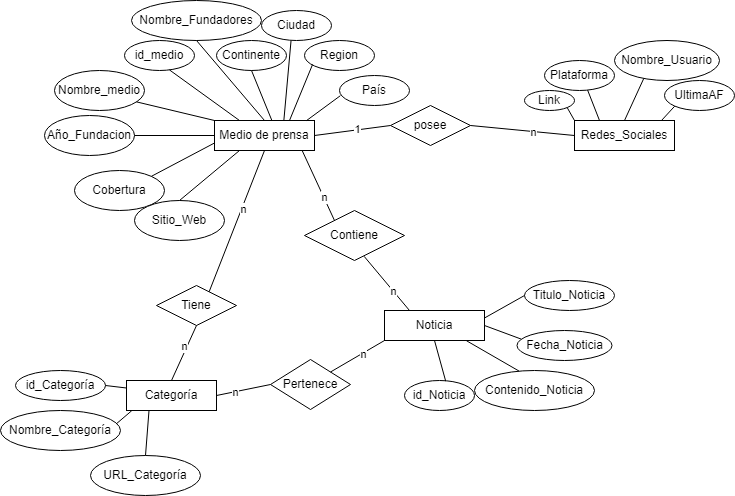

The diagram above was exported from draw.io. Its source (the exported page's mxGraphModel, read from the mxfile embedded in the PNG):
<mxGraphModel dx="1062" dy="571" grid="1" gridSize="10" guides="1" tooltips="1" connect="1" arrows="1" fold="1" page="1" pageScale="1" pageWidth="827" pageHeight="1169" math="0" shadow="0">
  <root>
    <mxCell id="0" />
    <mxCell id="1" parent="0" />
    <mxCell id="fIYVRUIsffmXjztaEHCl-1" value="Medio de prensa" style="rounded=0;whiteSpace=wrap;html=1;" vertex="1" parent="1">
      <mxGeometry x="254" y="295" width="100" height="30" as="geometry" />
    </mxCell>
    <mxCell id="fIYVRUIsffmXjztaEHCl-2" value="id_medio" style="ellipse;whiteSpace=wrap;html=1;" vertex="1" parent="1">
      <mxGeometry x="164" y="215" width="70" height="30" as="geometry" />
    </mxCell>
    <mxCell id="fIYVRUIsffmXjztaEHCl-3" value="Nombre_medio" style="ellipse;whiteSpace=wrap;html=1;" vertex="1" parent="1">
      <mxGeometry x="94" y="245" width="90" height="40" as="geometry" />
    </mxCell>
    <mxCell id="fIYVRUIsffmXjztaEHCl-4" value="Año_Fundacion" style="ellipse;whiteSpace=wrap;html=1;" vertex="1" parent="1">
      <mxGeometry x="84" y="290" width="90" height="40" as="geometry" />
    </mxCell>
    <mxCell id="fIYVRUIsffmXjztaEHCl-5" value="Nombre_Fundadores" style="ellipse;whiteSpace=wrap;html=1;" vertex="1" parent="1">
      <mxGeometry x="171" y="175" width="130" height="40" as="geometry" />
    </mxCell>
    <mxCell id="fIYVRUIsffmXjztaEHCl-6" value="Cobertura" style="ellipse;whiteSpace=wrap;html=1;" vertex="1" parent="1">
      <mxGeometry x="114" y="345" width="90" height="40" as="geometry" />
    </mxCell>
    <mxCell id="fIYVRUIsffmXjztaEHCl-7" value="Sitio_Web" style="ellipse;whiteSpace=wrap;html=1;" vertex="1" parent="1">
      <mxGeometry x="174" y="375" width="90" height="40" as="geometry" />
    </mxCell>
    <mxCell id="fIYVRUIsffmXjztaEHCl-14" value="Continente" style="ellipse;whiteSpace=wrap;html=1;" vertex="1" parent="1">
      <mxGeometry x="256" y="215" width="70" height="30" as="geometry" />
    </mxCell>
    <mxCell id="fIYVRUIsffmXjztaEHCl-15" value="Ciudad" style="ellipse;whiteSpace=wrap;html=1;" vertex="1" parent="1">
      <mxGeometry x="301" y="185" width="70" height="30" as="geometry" />
    </mxCell>
    <mxCell id="fIYVRUIsffmXjztaEHCl-16" value="Region" style="ellipse;whiteSpace=wrap;html=1;" vertex="1" parent="1">
      <mxGeometry x="344" y="215" width="70" height="30" as="geometry" />
    </mxCell>
    <mxCell id="fIYVRUIsffmXjztaEHCl-17" value="País" style="ellipse;whiteSpace=wrap;html=1;" vertex="1" parent="1">
      <mxGeometry x="379" y="250" width="70" height="30" as="geometry" />
    </mxCell>
    <mxCell id="fIYVRUIsffmXjztaEHCl-18" value="" style="endArrow=none;html=1;rounded=0;entryX=0.5;entryY=1;entryDx=0;entryDy=0;exitX=0.5;exitY=0;exitDx=0;exitDy=0;" edge="1" parent="1" source="fIYVRUIsffmXjztaEHCl-1" target="fIYVRUIsffmXjztaEHCl-5">
      <mxGeometry width="50" height="50" relative="1" as="geometry">
        <mxPoint x="424" y="335" as="sourcePoint" />
        <mxPoint x="474" y="285" as="targetPoint" />
      </mxGeometry>
    </mxCell>
    <mxCell id="fIYVRUIsffmXjztaEHCl-19" value="" style="endArrow=none;html=1;rounded=0;entryX=0.642;entryY=0.98;entryDx=0;entryDy=0;exitX=0.25;exitY=0;exitDx=0;exitDy=0;entryPerimeter=0;" edge="1" parent="1" source="fIYVRUIsffmXjztaEHCl-1" target="fIYVRUIsffmXjztaEHCl-2">
      <mxGeometry width="50" height="50" relative="1" as="geometry">
        <mxPoint x="339" y="305" as="sourcePoint" />
        <mxPoint x="349" y="280" as="targetPoint" />
      </mxGeometry>
    </mxCell>
    <mxCell id="fIYVRUIsffmXjztaEHCl-20" value="" style="endArrow=none;html=1;rounded=0;entryX=0.911;entryY=0.784;entryDx=0;entryDy=0;exitX=0;exitY=0;exitDx=0;exitDy=0;entryPerimeter=0;" edge="1" parent="1" source="fIYVRUIsffmXjztaEHCl-1" target="fIYVRUIsffmXjztaEHCl-3">
      <mxGeometry width="50" height="50" relative="1" as="geometry">
        <mxPoint x="289" y="305" as="sourcePoint" />
        <mxPoint x="270" y="258" as="targetPoint" />
      </mxGeometry>
    </mxCell>
    <mxCell id="fIYVRUIsffmXjztaEHCl-21" value="" style="endArrow=none;html=1;rounded=0;entryX=1;entryY=0.5;entryDx=0;entryDy=0;exitX=0;exitY=0.5;exitDx=0;exitDy=0;" edge="1" parent="1" source="fIYVRUIsffmXjztaEHCl-1" target="fIYVRUIsffmXjztaEHCl-4">
      <mxGeometry width="50" height="50" relative="1" as="geometry">
        <mxPoint x="264" y="305" as="sourcePoint" />
        <mxPoint x="247" y="288" as="targetPoint" />
      </mxGeometry>
    </mxCell>
    <mxCell id="fIYVRUIsffmXjztaEHCl-22" value="" style="endArrow=none;html=1;rounded=0;entryX=1;entryY=0;entryDx=0;entryDy=0;exitX=0;exitY=0.75;exitDx=0;exitDy=0;" edge="1" parent="1" source="fIYVRUIsffmXjztaEHCl-1" target="fIYVRUIsffmXjztaEHCl-6">
      <mxGeometry width="50" height="50" relative="1" as="geometry">
        <mxPoint x="264" y="320" as="sourcePoint" />
        <mxPoint x="234" y="320" as="targetPoint" />
      </mxGeometry>
    </mxCell>
    <mxCell id="fIYVRUIsffmXjztaEHCl-23" value="" style="endArrow=none;html=1;rounded=0;entryX=0.5;entryY=0;entryDx=0;entryDy=0;exitX=0.25;exitY=1;exitDx=0;exitDy=0;" edge="1" parent="1" source="fIYVRUIsffmXjztaEHCl-1" target="fIYVRUIsffmXjztaEHCl-7">
      <mxGeometry width="50" height="50" relative="1" as="geometry">
        <mxPoint x="264" y="328" as="sourcePoint" />
        <mxPoint x="241" y="351" as="targetPoint" />
      </mxGeometry>
    </mxCell>
    <mxCell id="fIYVRUIsffmXjztaEHCl-25" value="" style="endArrow=none;html=1;rounded=0;entryX=0.574;entryY=0.002;entryDx=0;entryDy=0;exitX=0.5;exitY=1;exitDx=0;exitDy=0;entryPerimeter=0;" edge="1" parent="1" source="fIYVRUIsffmXjztaEHCl-14" target="fIYVRUIsffmXjztaEHCl-1">
      <mxGeometry width="50" height="50" relative="1" as="geometry">
        <mxPoint x="164" y="75" as="sourcePoint" />
        <mxPoint x="224" y="85" as="targetPoint" />
      </mxGeometry>
    </mxCell>
    <mxCell id="fIYVRUIsffmXjztaEHCl-26" value="" style="endArrow=none;html=1;rounded=0;entryX=0.693;entryY=0.017;entryDx=0;entryDy=0;exitX=0.422;exitY=1.007;exitDx=0;exitDy=0;exitPerimeter=0;entryPerimeter=0;" edge="1" parent="1" source="fIYVRUIsffmXjztaEHCl-15" target="fIYVRUIsffmXjztaEHCl-1">
      <mxGeometry width="50" height="50" relative="1" as="geometry">
        <mxPoint x="239" y="65" as="sourcePoint" />
        <mxPoint x="256.20000000000005" y="84.34000000000003" as="targetPoint" />
      </mxGeometry>
    </mxCell>
    <mxCell id="fIYVRUIsffmXjztaEHCl-27" value="" style="endArrow=none;html=1;rounded=0;entryX=0.75;entryY=0;entryDx=0;entryDy=0;exitX=0.115;exitY=0.8;exitDx=0;exitDy=0;exitPerimeter=0;" edge="1" parent="1" source="fIYVRUIsffmXjztaEHCl-16" target="fIYVRUIsffmXjztaEHCl-1">
      <mxGeometry width="50" height="50" relative="1" as="geometry">
        <mxPoint x="284" y="81" as="sourcePoint" />
        <mxPoint x="274" y="100" as="targetPoint" />
      </mxGeometry>
    </mxCell>
    <mxCell id="fIYVRUIsffmXjztaEHCl-28" value="" style="endArrow=none;html=1;rounded=0;exitX=0.013;exitY=0.672;exitDx=0;exitDy=0;exitPerimeter=0;entryX=0.921;entryY=0.001;entryDx=0;entryDy=0;entryPerimeter=0;" edge="1" parent="1" source="fIYVRUIsffmXjztaEHCl-17" target="fIYVRUIsffmXjztaEHCl-1">
      <mxGeometry width="50" height="50" relative="1" as="geometry">
        <mxPoint x="304" y="110" as="sourcePoint" />
        <mxPoint x="342" y="290" as="targetPoint" />
      </mxGeometry>
    </mxCell>
    <mxCell id="fIYVRUIsffmXjztaEHCl-29" value="Noticia" style="rounded=0;whiteSpace=wrap;html=1;" vertex="1" parent="1">
      <mxGeometry x="424" y="485" width="100" height="30" as="geometry" />
    </mxCell>
    <mxCell id="fIYVRUIsffmXjztaEHCl-30" value="" style="endArrow=none;html=1;rounded=0;exitX=0.875;exitY=0.99;exitDx=0;exitDy=0;exitPerimeter=0;" edge="1" parent="1" source="fIYVRUIsffmXjztaEHCl-1">
      <mxGeometry width="50" height="50" relative="1" as="geometry">
        <mxPoint x="434" y="375" as="sourcePoint" />
        <mxPoint x="374" y="395" as="targetPoint" />
      </mxGeometry>
    </mxCell>
    <mxCell id="fIYVRUIsffmXjztaEHCl-75" value="n" style="edgeLabel;html=1;align=center;verticalAlign=middle;resizable=0;points=[];" vertex="1" connectable="0" parent="fIYVRUIsffmXjztaEHCl-30">
      <mxGeometry x="0.353" relative="1" as="geometry">
        <mxPoint as="offset" />
      </mxGeometry>
    </mxCell>
    <mxCell id="fIYVRUIsffmXjztaEHCl-31" value="Contiene" style="rhombus;whiteSpace=wrap;html=1;" vertex="1" parent="1">
      <mxGeometry x="344" y="385" width="100" height="50" as="geometry" />
    </mxCell>
    <mxCell id="fIYVRUIsffmXjztaEHCl-32" value="" style="endArrow=none;html=1;rounded=0;entryX=0.596;entryY=0.916;entryDx=0;entryDy=0;entryPerimeter=0;exitX=0.25;exitY=0;exitDx=0;exitDy=0;" edge="1" parent="1" source="fIYVRUIsffmXjztaEHCl-29" target="fIYVRUIsffmXjztaEHCl-31">
      <mxGeometry width="50" height="50" relative="1" as="geometry">
        <mxPoint x="434" y="485" as="sourcePoint" />
        <mxPoint x="484" y="435" as="targetPoint" />
      </mxGeometry>
    </mxCell>
    <mxCell id="fIYVRUIsffmXjztaEHCl-76" value="n" style="edgeLabel;html=1;align=center;verticalAlign=middle;resizable=0;points=[];" vertex="1" connectable="0" parent="fIYVRUIsffmXjztaEHCl-32">
      <mxGeometry x="-0.3064" relative="1" as="geometry">
        <mxPoint as="offset" />
      </mxGeometry>
    </mxCell>
    <mxCell id="fIYVRUIsffmXjztaEHCl-33" value="id_Noticia" style="ellipse;whiteSpace=wrap;html=1;" vertex="1" parent="1">
      <mxGeometry x="444" y="555" width="70" height="30" as="geometry" />
    </mxCell>
    <mxCell id="fIYVRUIsffmXjztaEHCl-34" value="Contenido_Noticia" style="ellipse;whiteSpace=wrap;html=1;" vertex="1" parent="1">
      <mxGeometry x="514" y="545" width="120" height="40" as="geometry" />
    </mxCell>
    <mxCell id="fIYVRUIsffmXjztaEHCl-35" value="Fecha_Noticia" style="ellipse;whiteSpace=wrap;html=1;" vertex="1" parent="1">
      <mxGeometry x="556.5" y="505" width="95" height="30" as="geometry" />
    </mxCell>
    <mxCell id="fIYVRUIsffmXjztaEHCl-36" value="Titulo_Noticia" style="ellipse;whiteSpace=wrap;html=1;" vertex="1" parent="1">
      <mxGeometry x="564" y="455" width="90" height="30" as="geometry" />
    </mxCell>
    <mxCell id="fIYVRUIsffmXjztaEHCl-37" value="" style="endArrow=none;html=1;rounded=0;entryX=0.589;entryY=0.025;entryDx=0;entryDy=0;exitX=0.5;exitY=1;exitDx=0;exitDy=0;entryPerimeter=0;" edge="1" parent="1" source="fIYVRUIsffmXjztaEHCl-29" target="fIYVRUIsffmXjztaEHCl-33">
      <mxGeometry width="50" height="50" relative="1" as="geometry">
        <mxPoint x="434" y="525" as="sourcePoint" />
        <mxPoint x="484" y="475" as="targetPoint" />
      </mxGeometry>
    </mxCell>
    <mxCell id="fIYVRUIsffmXjztaEHCl-38" value="" style="endArrow=none;html=1;rounded=0;entryX=0.371;entryY=0.014;entryDx=0;entryDy=0;exitX=0.819;exitY=1.006;exitDx=0;exitDy=0;entryPerimeter=0;exitPerimeter=0;" edge="1" parent="1" source="fIYVRUIsffmXjztaEHCl-29" target="fIYVRUIsffmXjztaEHCl-34">
      <mxGeometry width="50" height="50" relative="1" as="geometry">
        <mxPoint x="434" y="510" as="sourcePoint" />
        <mxPoint x="404" y="510" as="targetPoint" />
      </mxGeometry>
    </mxCell>
    <mxCell id="fIYVRUIsffmXjztaEHCl-39" value="" style="endArrow=none;html=1;rounded=0;entryX=0.043;entryY=0.285;entryDx=0;entryDy=0;exitX=1;exitY=0.5;exitDx=0;exitDy=0;entryPerimeter=0;" edge="1" parent="1" source="fIYVRUIsffmXjztaEHCl-29" target="fIYVRUIsffmXjztaEHCl-35">
      <mxGeometry width="50" height="50" relative="1" as="geometry">
        <mxPoint x="440" y="528" as="sourcePoint" />
        <mxPoint x="421" y="544" as="targetPoint" />
      </mxGeometry>
    </mxCell>
    <mxCell id="fIYVRUIsffmXjztaEHCl-40" value="" style="endArrow=none;html=1;rounded=0;entryX=1;entryY=0.25;entryDx=0;entryDy=0;exitX=0;exitY=0.5;exitDx=0;exitDy=0;" edge="1" parent="1" source="fIYVRUIsffmXjztaEHCl-36" target="fIYVRUIsffmXjztaEHCl-29">
      <mxGeometry width="50" height="50" relative="1" as="geometry">
        <mxPoint x="404" y="535" as="sourcePoint" />
        <mxPoint x="454" y="485" as="targetPoint" />
      </mxGeometry>
    </mxCell>
    <mxCell id="fIYVRUIsffmXjztaEHCl-41" value="posee" style="rhombus;whiteSpace=wrap;html=1;" vertex="1" parent="1">
      <mxGeometry x="430" y="280" width="80" height="40" as="geometry" />
    </mxCell>
    <mxCell id="fIYVRUIsffmXjztaEHCl-43" value="" style="endArrow=none;html=1;rounded=0;entryX=0;entryY=0.5;entryDx=0;entryDy=0;exitX=1;exitY=0.5;exitDx=0;exitDy=0;" edge="1" parent="1" source="fIYVRUIsffmXjztaEHCl-1" target="fIYVRUIsffmXjztaEHCl-41">
      <mxGeometry width="50" height="50" relative="1" as="geometry">
        <mxPoint x="384" y="345" as="sourcePoint" />
        <mxPoint x="434" y="295" as="targetPoint" />
      </mxGeometry>
    </mxCell>
    <mxCell id="fIYVRUIsffmXjztaEHCl-73" value="1" style="edgeLabel;html=1;align=center;verticalAlign=middle;resizable=0;points=[];" vertex="1" connectable="0" parent="fIYVRUIsffmXjztaEHCl-43">
      <mxGeometry x="0.1187" y="1" relative="1" as="geometry">
        <mxPoint as="offset" />
      </mxGeometry>
    </mxCell>
    <mxCell id="fIYVRUIsffmXjztaEHCl-44" value="Redes_Sociales" style="rounded=0;whiteSpace=wrap;html=1;" vertex="1" parent="1">
      <mxGeometry x="614" y="295" width="100" height="30" as="geometry" />
    </mxCell>
    <mxCell id="fIYVRUIsffmXjztaEHCl-45" value="" style="endArrow=none;html=1;rounded=0;entryX=0;entryY=0.5;entryDx=0;entryDy=0;exitX=1;exitY=0.5;exitDx=0;exitDy=0;" edge="1" parent="1" source="fIYVRUIsffmXjztaEHCl-41" target="fIYVRUIsffmXjztaEHCl-44">
      <mxGeometry width="50" height="50" relative="1" as="geometry">
        <mxPoint x="480" y="310" as="sourcePoint" />
        <mxPoint x="530" y="260" as="targetPoint" />
      </mxGeometry>
    </mxCell>
    <mxCell id="fIYVRUIsffmXjztaEHCl-74" value="n" style="edgeLabel;html=1;align=center;verticalAlign=middle;resizable=0;points=[];" vertex="1" connectable="0" parent="fIYVRUIsffmXjztaEHCl-45">
      <mxGeometry x="0.2119" relative="1" as="geometry">
        <mxPoint as="offset" />
      </mxGeometry>
    </mxCell>
    <mxCell id="fIYVRUIsffmXjztaEHCl-46" value="Link" style="ellipse;whiteSpace=wrap;html=1;" vertex="1" parent="1">
      <mxGeometry x="564" y="265" width="50" height="20" as="geometry" />
    </mxCell>
    <mxCell id="fIYVRUIsffmXjztaEHCl-47" value="Plataforma" style="ellipse;whiteSpace=wrap;html=1;" vertex="1" parent="1">
      <mxGeometry x="584" y="235" width="70" height="30" as="geometry" />
    </mxCell>
    <mxCell id="fIYVRUIsffmXjztaEHCl-48" value="Nombre_Usuario" style="ellipse;whiteSpace=wrap;html=1;" vertex="1" parent="1">
      <mxGeometry x="654" y="215" width="105" height="40" as="geometry" />
    </mxCell>
    <mxCell id="fIYVRUIsffmXjztaEHCl-49" value="UltimaAF" style="ellipse;whiteSpace=wrap;html=1;" vertex="1" parent="1">
      <mxGeometry x="704" y="255" width="70" height="30" as="geometry" />
    </mxCell>
    <mxCell id="fIYVRUIsffmXjztaEHCl-50" value="" style="endArrow=none;html=1;rounded=0;entryX=1;entryY=1;entryDx=0;entryDy=0;exitX=0;exitY=0;exitDx=0;exitDy=0;" edge="1" parent="1" source="fIYVRUIsffmXjztaEHCl-44" target="fIYVRUIsffmXjztaEHCl-46">
      <mxGeometry width="50" height="50" relative="1" as="geometry">
        <mxPoint x="604" y="355" as="sourcePoint" />
        <mxPoint x="654" y="305" as="targetPoint" />
      </mxGeometry>
    </mxCell>
    <mxCell id="fIYVRUIsffmXjztaEHCl-51" value="" style="endArrow=none;html=1;rounded=0;entryX=0.616;entryY=0.987;entryDx=0;entryDy=0;exitX=0.25;exitY=0;exitDx=0;exitDy=0;entryPerimeter=0;" edge="1" parent="1" source="fIYVRUIsffmXjztaEHCl-44" target="fIYVRUIsffmXjztaEHCl-47">
      <mxGeometry width="50" height="50" relative="1" as="geometry">
        <mxPoint x="624" y="305" as="sourcePoint" />
        <mxPoint x="617" y="292" as="targetPoint" />
      </mxGeometry>
    </mxCell>
    <mxCell id="fIYVRUIsffmXjztaEHCl-52" value="" style="endArrow=none;html=1;rounded=0;entryX=0.279;entryY=0.948;entryDx=0;entryDy=0;exitX=0.5;exitY=0;exitDx=0;exitDy=0;entryPerimeter=0;" edge="1" parent="1" source="fIYVRUIsffmXjztaEHCl-44" target="fIYVRUIsffmXjztaEHCl-48">
      <mxGeometry width="50" height="50" relative="1" as="geometry">
        <mxPoint x="649" y="305" as="sourcePoint" />
        <mxPoint x="638" y="276" as="targetPoint" />
      </mxGeometry>
    </mxCell>
    <mxCell id="fIYVRUIsffmXjztaEHCl-53" value="" style="endArrow=none;html=1;rounded=0;entryX=0;entryY=1;entryDx=0;entryDy=0;exitX=0.868;exitY=0.007;exitDx=0;exitDy=0;exitPerimeter=0;" edge="1" parent="1" source="fIYVRUIsffmXjztaEHCl-44" target="fIYVRUIsffmXjztaEHCl-49">
      <mxGeometry width="50" height="50" relative="1" as="geometry">
        <mxPoint x="674" y="305" as="sourcePoint" />
        <mxPoint x="693" y="264" as="targetPoint" />
      </mxGeometry>
    </mxCell>
    <mxCell id="fIYVRUIsffmXjztaEHCl-54" value="Tiene" style="rhombus;whiteSpace=wrap;html=1;" vertex="1" parent="1">
      <mxGeometry x="196" y="460" width="80" height="40" as="geometry" />
    </mxCell>
    <mxCell id="fIYVRUIsffmXjztaEHCl-55" value="" style="endArrow=none;html=1;rounded=0;entryX=0.5;entryY=1;entryDx=0;entryDy=0;exitX=0.658;exitY=0.157;exitDx=0;exitDy=0;exitPerimeter=0;" edge="1" parent="1" source="fIYVRUIsffmXjztaEHCl-54" target="fIYVRUIsffmXjztaEHCl-1">
      <mxGeometry width="50" height="50" relative="1" as="geometry">
        <mxPoint x="250" y="410" as="sourcePoint" />
        <mxPoint x="300" y="360" as="targetPoint" />
      </mxGeometry>
    </mxCell>
    <mxCell id="fIYVRUIsffmXjztaEHCl-77" value="n" style="edgeLabel;html=1;align=center;verticalAlign=middle;resizable=0;points=[];" vertex="1" connectable="0" parent="fIYVRUIsffmXjztaEHCl-55">
      <mxGeometry x="0.1678" y="-1" relative="1" as="geometry">
        <mxPoint as="offset" />
      </mxGeometry>
    </mxCell>
    <mxCell id="fIYVRUIsffmXjztaEHCl-56" value="Categoría" style="rounded=0;whiteSpace=wrap;html=1;" vertex="1" parent="1">
      <mxGeometry x="166" y="555" width="90" height="30" as="geometry" />
    </mxCell>
    <mxCell id="fIYVRUIsffmXjztaEHCl-57" value="" style="endArrow=none;html=1;rounded=0;entryX=0.5;entryY=1;entryDx=0;entryDy=0;exitX=0.5;exitY=0;exitDx=0;exitDy=0;" edge="1" parent="1" source="fIYVRUIsffmXjztaEHCl-56" target="fIYVRUIsffmXjztaEHCl-54">
      <mxGeometry width="50" height="50" relative="1" as="geometry">
        <mxPoint x="196" y="540" as="sourcePoint" />
        <mxPoint x="246" y="490" as="targetPoint" />
      </mxGeometry>
    </mxCell>
    <mxCell id="fIYVRUIsffmXjztaEHCl-78" value="n" style="edgeLabel;html=1;align=center;verticalAlign=middle;resizable=0;points=[];" vertex="1" connectable="0" parent="fIYVRUIsffmXjztaEHCl-57">
      <mxGeometry x="0.1791" y="3" relative="1" as="geometry">
        <mxPoint as="offset" />
      </mxGeometry>
    </mxCell>
    <mxCell id="fIYVRUIsffmXjztaEHCl-58" value="id_Categoría" style="ellipse;whiteSpace=wrap;html=1;" vertex="1" parent="1">
      <mxGeometry x="55" y="545" width="90" height="30" as="geometry" />
    </mxCell>
    <mxCell id="fIYVRUIsffmXjztaEHCl-59" value="Nombre_Categoría" style="ellipse;whiteSpace=wrap;html=1;" vertex="1" parent="1">
      <mxGeometry x="40" y="585" width="120" height="40" as="geometry" />
    </mxCell>
    <mxCell id="fIYVRUIsffmXjztaEHCl-60" value="URL_Categoría" style="ellipse;whiteSpace=wrap;html=1;" vertex="1" parent="1">
      <mxGeometry x="130" y="630" width="110" height="40" as="geometry" />
    </mxCell>
    <mxCell id="fIYVRUIsffmXjztaEHCl-61" value="" style="endArrow=none;html=1;rounded=0;exitX=1;exitY=0.5;exitDx=0;exitDy=0;entryX=0;entryY=0.25;entryDx=0;entryDy=0;" edge="1" parent="1" source="fIYVRUIsffmXjztaEHCl-58" target="fIYVRUIsffmXjztaEHCl-56">
      <mxGeometry width="50" height="50" relative="1" as="geometry">
        <mxPoint x="196" y="540" as="sourcePoint" />
        <mxPoint x="246" y="490" as="targetPoint" />
      </mxGeometry>
    </mxCell>
    <mxCell id="fIYVRUIsffmXjztaEHCl-62" value="" style="endArrow=none;html=1;rounded=0;exitX=0.968;exitY=0.326;exitDx=0;exitDy=0;entryX=0.059;entryY=1.005;entryDx=0;entryDy=0;exitPerimeter=0;entryPerimeter=0;" edge="1" parent="1" source="fIYVRUIsffmXjztaEHCl-59" target="fIYVRUIsffmXjztaEHCl-56">
      <mxGeometry width="50" height="50" relative="1" as="geometry">
        <mxPoint x="155" y="570" as="sourcePoint" />
        <mxPoint x="176" y="573" as="targetPoint" />
      </mxGeometry>
    </mxCell>
    <mxCell id="fIYVRUIsffmXjztaEHCl-63" value="" style="endArrow=none;html=1;rounded=0;exitX=0.5;exitY=0;exitDx=0;exitDy=0;entryX=0.25;entryY=1;entryDx=0;entryDy=0;" edge="1" parent="1" source="fIYVRUIsffmXjztaEHCl-60" target="fIYVRUIsffmXjztaEHCl-56">
      <mxGeometry width="50" height="50" relative="1" as="geometry">
        <mxPoint x="165" y="580" as="sourcePoint" />
        <mxPoint x="186" y="583" as="targetPoint" />
      </mxGeometry>
    </mxCell>
    <mxCell id="fIYVRUIsffmXjztaEHCl-64" value="Pertenece" style="rhombus;whiteSpace=wrap;html=1;" vertex="1" parent="1">
      <mxGeometry x="310" y="534" width="80" height="50" as="geometry" />
    </mxCell>
    <mxCell id="fIYVRUIsffmXjztaEHCl-65" value="" style="endArrow=none;html=1;rounded=0;entryX=0;entryY=1;entryDx=0;entryDy=0;exitX=1;exitY=0;exitDx=0;exitDy=0;" edge="1" parent="1" source="fIYVRUIsffmXjztaEHCl-64" target="fIYVRUIsffmXjztaEHCl-29">
      <mxGeometry width="50" height="50" relative="1" as="geometry">
        <mxPoint x="300" y="550" as="sourcePoint" />
        <mxPoint x="350" y="500" as="targetPoint" />
      </mxGeometry>
    </mxCell>
    <mxCell id="fIYVRUIsffmXjztaEHCl-80" value="n" style="edgeLabel;html=1;align=center;verticalAlign=middle;resizable=0;points=[];" vertex="1" connectable="0" parent="fIYVRUIsffmXjztaEHCl-65">
      <mxGeometry x="0.1917" y="-1" relative="1" as="geometry">
        <mxPoint as="offset" />
      </mxGeometry>
    </mxCell>
    <mxCell id="fIYVRUIsffmXjztaEHCl-66" value="" style="endArrow=none;html=1;rounded=0;entryX=0;entryY=0.5;entryDx=0;entryDy=0;exitX=1;exitY=0.5;exitDx=0;exitDy=0;" edge="1" parent="1" source="fIYVRUIsffmXjztaEHCl-56" target="fIYVRUIsffmXjztaEHCl-64">
      <mxGeometry width="50" height="50" relative="1" as="geometry">
        <mxPoint x="380" y="557" as="sourcePoint" />
        <mxPoint x="434" y="525" as="targetPoint" />
      </mxGeometry>
    </mxCell>
    <mxCell id="fIYVRUIsffmXjztaEHCl-79" value="n" style="edgeLabel;html=1;align=center;verticalAlign=middle;resizable=0;points=[];" vertex="1" connectable="0" parent="fIYVRUIsffmXjztaEHCl-66">
      <mxGeometry x="-0.3177" relative="1" as="geometry">
        <mxPoint as="offset" />
      </mxGeometry>
    </mxCell>
  </root>
</mxGraphModel>